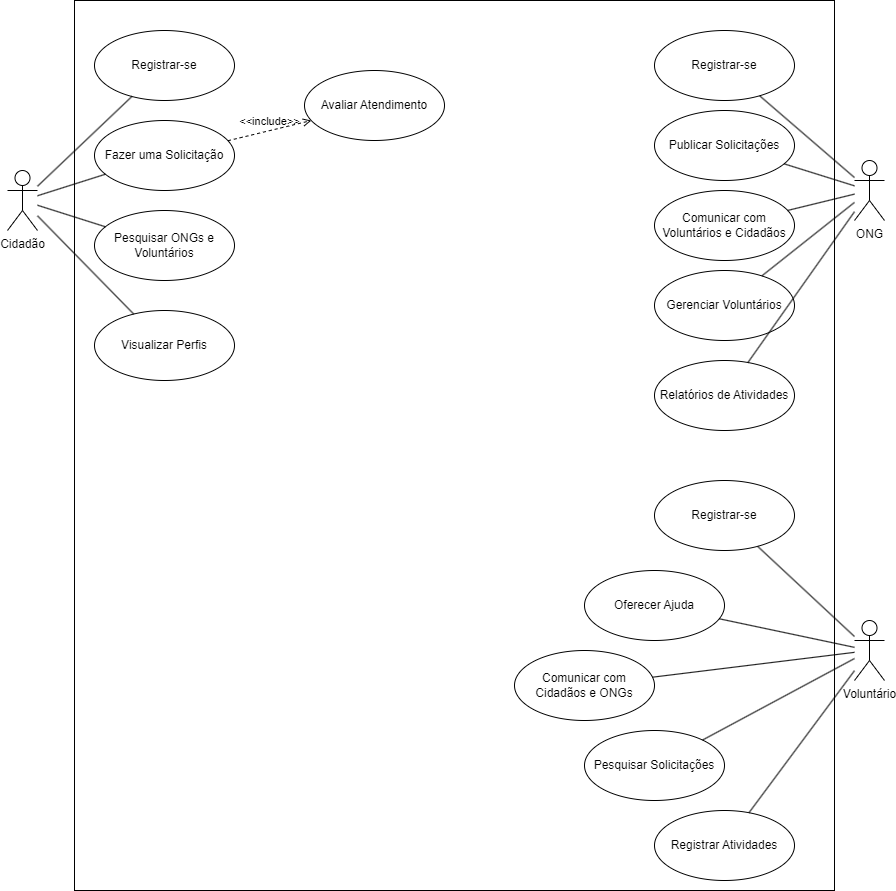

The diagram above was exported from draw.io. Its source (the exported page's mxGraphModel, read from the mxfile embedded in the PNG):
<mxGraphModel dx="880" dy="446" grid="1" gridSize="10" guides="1" tooltips="1" connect="1" arrows="1" fold="1" page="1" pageScale="1" pageWidth="827" pageHeight="1169" math="0" shadow="0">
  <root>
    <mxCell id="0" />
    <mxCell id="1" parent="0" />
    <mxCell id="6nEIMSCyheUqEFKd3A_u-1" value="" style="rounded=0;whiteSpace=wrap;html=1;" parent="1" vertex="1">
      <mxGeometry x="450" y="70" width="760" height="890" as="geometry" />
    </mxCell>
    <mxCell id="B_VOFcEk93ybIlG4uzai-1" value="Cidadão" style="shape=umlActor;verticalLabelPosition=bottom;verticalAlign=top;html=1;outlineConnect=0;" parent="1" vertex="1">
      <mxGeometry x="383" y="240" width="30" height="60" as="geometry" />
    </mxCell>
    <mxCell id="B_VOFcEk93ybIlG4uzai-2" value="Voluntário" style="shape=umlActor;verticalLabelPosition=bottom;verticalAlign=top;html=1;outlineConnect=0;" parent="1" vertex="1">
      <mxGeometry x="1230" y="690" width="30" height="60" as="geometry" />
    </mxCell>
    <mxCell id="B_VOFcEk93ybIlG4uzai-3" value="ONG" style="shape=umlActor;verticalLabelPosition=bottom;verticalAlign=top;html=1;outlineConnect=0;" parent="1" vertex="1">
      <mxGeometry x="1230" y="230" width="30" height="60" as="geometry" />
    </mxCell>
    <mxCell id="B_VOFcEk93ybIlG4uzai-5" value="Registrar-se" style="ellipse;whiteSpace=wrap;html=1;" parent="1" vertex="1">
      <mxGeometry x="470" y="100" width="140" height="70" as="geometry" />
    </mxCell>
    <mxCell id="B_VOFcEk93ybIlG4uzai-6" value="Registrar-se" style="ellipse;whiteSpace=wrap;html=1;" parent="1" vertex="1">
      <mxGeometry x="1030" y="550" width="140" height="70" as="geometry" />
    </mxCell>
    <mxCell id="B_VOFcEk93ybIlG4uzai-7" value="Registrar-se" style="ellipse;whiteSpace=wrap;html=1;" parent="1" vertex="1">
      <mxGeometry x="1030" y="100" width="140" height="70" as="geometry" />
    </mxCell>
    <mxCell id="B_VOFcEk93ybIlG4uzai-8" value="Fazer uma Solicitação" style="ellipse;whiteSpace=wrap;html=1;" parent="1" vertex="1">
      <mxGeometry x="470" y="190" width="140" height="70" as="geometry" />
    </mxCell>
    <mxCell id="B_VOFcEk93ybIlG4uzai-9" value="Pesquisar ONGs e Voluntários&lt;br&gt;" style="ellipse;whiteSpace=wrap;html=1;" parent="1" vertex="1">
      <mxGeometry x="470" y="280" width="140" height="70" as="geometry" />
    </mxCell>
    <mxCell id="B_VOFcEk93ybIlG4uzai-10" value="Visualizar Perfis" style="ellipse;whiteSpace=wrap;html=1;" parent="1" vertex="1">
      <mxGeometry x="470" y="380" width="140" height="70" as="geometry" />
    </mxCell>
    <mxCell id="B_VOFcEk93ybIlG4uzai-11" value="Avaliar Atendimento" style="ellipse;whiteSpace=wrap;html=1;" parent="1" vertex="1">
      <mxGeometry x="680" y="140" width="140" height="70" as="geometry" />
    </mxCell>
    <mxCell id="B_VOFcEk93ybIlG4uzai-12" value="Pesquisar Solicitações" style="ellipse;whiteSpace=wrap;html=1;" parent="1" vertex="1">
      <mxGeometry x="960" y="800" width="140" height="70" as="geometry" />
    </mxCell>
    <mxCell id="B_VOFcEk93ybIlG4uzai-14" value="Oferecer Ajuda" style="ellipse;whiteSpace=wrap;html=1;" parent="1" vertex="1">
      <mxGeometry x="960" y="640" width="140" height="70" as="geometry" />
    </mxCell>
    <mxCell id="B_VOFcEk93ybIlG4uzai-15" value="Comunicar com Cidadãos e ONGs" style="ellipse;whiteSpace=wrap;html=1;" parent="1" vertex="1">
      <mxGeometry x="890" y="720" width="140" height="70" as="geometry" />
    </mxCell>
    <mxCell id="B_VOFcEk93ybIlG4uzai-16" value="Registrar Atividades" style="ellipse;whiteSpace=wrap;html=1;" parent="1" vertex="1">
      <mxGeometry x="1030" y="880" width="140" height="70" as="geometry" />
    </mxCell>
    <mxCell id="B_VOFcEk93ybIlG4uzai-17" value="Publicar Solicitações" style="ellipse;whiteSpace=wrap;html=1;" parent="1" vertex="1">
      <mxGeometry x="1030" y="180" width="140" height="70" as="geometry" />
    </mxCell>
    <mxCell id="B_VOFcEk93ybIlG4uzai-18" value="Gerenciar Voluntários" style="ellipse;whiteSpace=wrap;html=1;" parent="1" vertex="1">
      <mxGeometry x="1030" y="340" width="140" height="70" as="geometry" />
    </mxCell>
    <mxCell id="B_VOFcEk93ybIlG4uzai-19" value="Comunicar com Voluntários e Cidadãos" style="ellipse;whiteSpace=wrap;html=1;" parent="1" vertex="1">
      <mxGeometry x="1030" y="260" width="140" height="70" as="geometry" />
    </mxCell>
    <mxCell id="B_VOFcEk93ybIlG4uzai-20" value="Relatórios de Atividades" style="ellipse;whiteSpace=wrap;html=1;" parent="1" vertex="1">
      <mxGeometry x="1030" y="430" width="140" height="70" as="geometry" />
    </mxCell>
    <mxCell id="B_VOFcEk93ybIlG4uzai-21" value="&amp;lt;&amp;lt;include&amp;gt;&amp;gt;" style="html=1;verticalAlign=bottom;labelBackgroundColor=none;endArrow=open;endFill=0;dashed=1;rounded=0;" parent="1" source="B_VOFcEk93ybIlG4uzai-8" target="B_VOFcEk93ybIlG4uzai-11" edge="1">
      <mxGeometry width="160" relative="1" as="geometry">
        <mxPoint x="760" y="330" as="sourcePoint" />
        <mxPoint x="920" y="330" as="targetPoint" />
      </mxGeometry>
    </mxCell>
    <mxCell id="rneaw5c7ygu44fQLwNLR-1" value="" style="endArrow=none;html=1;rounded=0;" parent="1" source="B_VOFcEk93ybIlG4uzai-7" target="B_VOFcEk93ybIlG4uzai-3" edge="1">
      <mxGeometry width="50" height="50" relative="1" as="geometry">
        <mxPoint x="890" y="300" as="sourcePoint" />
        <mxPoint x="940" y="250" as="targetPoint" />
      </mxGeometry>
    </mxCell>
    <mxCell id="rneaw5c7ygu44fQLwNLR-2" value="" style="endArrow=none;html=1;rounded=0;" parent="1" source="B_VOFcEk93ybIlG4uzai-17" target="B_VOFcEk93ybIlG4uzai-3" edge="1">
      <mxGeometry width="50" height="50" relative="1" as="geometry">
        <mxPoint x="910" y="340" as="sourcePoint" />
        <mxPoint x="960" y="290" as="targetPoint" />
      </mxGeometry>
    </mxCell>
    <mxCell id="rneaw5c7ygu44fQLwNLR-3" value="" style="endArrow=none;html=1;rounded=0;" parent="1" source="B_VOFcEk93ybIlG4uzai-19" target="B_VOFcEk93ybIlG4uzai-3" edge="1">
      <mxGeometry width="50" height="50" relative="1" as="geometry">
        <mxPoint x="850" y="340" as="sourcePoint" />
        <mxPoint x="900" y="290" as="targetPoint" />
      </mxGeometry>
    </mxCell>
    <mxCell id="rneaw5c7ygu44fQLwNLR-4" value="" style="endArrow=none;html=1;rounded=0;" parent="1" source="B_VOFcEk93ybIlG4uzai-18" target="B_VOFcEk93ybIlG4uzai-3" edge="1">
      <mxGeometry width="50" height="50" relative="1" as="geometry">
        <mxPoint x="830" y="380" as="sourcePoint" />
        <mxPoint x="880" y="330" as="targetPoint" />
      </mxGeometry>
    </mxCell>
    <mxCell id="rneaw5c7ygu44fQLwNLR-5" value="" style="endArrow=none;html=1;rounded=0;" parent="1" source="B_VOFcEk93ybIlG4uzai-20" target="B_VOFcEk93ybIlG4uzai-3" edge="1">
      <mxGeometry width="50" height="50" relative="1" as="geometry">
        <mxPoint x="820" y="430" as="sourcePoint" />
        <mxPoint x="870" y="380" as="targetPoint" />
      </mxGeometry>
    </mxCell>
    <mxCell id="rneaw5c7ygu44fQLwNLR-6" value="" style="endArrow=none;html=1;rounded=0;" parent="1" source="B_VOFcEk93ybIlG4uzai-6" target="B_VOFcEk93ybIlG4uzai-2" edge="1">
      <mxGeometry width="50" height="50" relative="1" as="geometry">
        <mxPoint x="1110" y="780" as="sourcePoint" />
        <mxPoint x="1160" y="730" as="targetPoint" />
      </mxGeometry>
    </mxCell>
    <mxCell id="rneaw5c7ygu44fQLwNLR-7" value="" style="endArrow=none;html=1;rounded=0;" parent="1" source="B_VOFcEk93ybIlG4uzai-14" target="B_VOFcEk93ybIlG4uzai-2" edge="1">
      <mxGeometry width="50" height="50" relative="1" as="geometry">
        <mxPoint x="1100" y="780" as="sourcePoint" />
        <mxPoint x="1150" y="730" as="targetPoint" />
      </mxGeometry>
    </mxCell>
    <mxCell id="rneaw5c7ygu44fQLwNLR-8" value="" style="endArrow=none;html=1;rounded=0;" parent="1" source="B_VOFcEk93ybIlG4uzai-15" target="B_VOFcEk93ybIlG4uzai-2" edge="1">
      <mxGeometry width="50" height="50" relative="1" as="geometry">
        <mxPoint x="1120" y="800" as="sourcePoint" />
        <mxPoint x="1170" y="750" as="targetPoint" />
      </mxGeometry>
    </mxCell>
    <mxCell id="rneaw5c7ygu44fQLwNLR-9" value="" style="endArrow=none;html=1;rounded=0;" parent="1" source="B_VOFcEk93ybIlG4uzai-12" target="B_VOFcEk93ybIlG4uzai-2" edge="1">
      <mxGeometry width="50" height="50" relative="1" as="geometry">
        <mxPoint x="1140" y="830" as="sourcePoint" />
        <mxPoint x="1190" y="780" as="targetPoint" />
      </mxGeometry>
    </mxCell>
    <mxCell id="rneaw5c7ygu44fQLwNLR-10" value="" style="endArrow=none;html=1;rounded=0;" parent="1" source="B_VOFcEk93ybIlG4uzai-16" target="B_VOFcEk93ybIlG4uzai-2" edge="1">
      <mxGeometry width="50" height="50" relative="1" as="geometry">
        <mxPoint x="1150" y="880" as="sourcePoint" />
        <mxPoint x="1200" y="830" as="targetPoint" />
      </mxGeometry>
    </mxCell>
    <mxCell id="rneaw5c7ygu44fQLwNLR-11" value="" style="endArrow=none;html=1;rounded=0;" parent="1" source="B_VOFcEk93ybIlG4uzai-1" target="B_VOFcEk93ybIlG4uzai-5" edge="1">
      <mxGeometry width="50" height="50" relative="1" as="geometry">
        <mxPoint x="370" y="210" as="sourcePoint" />
        <mxPoint x="420" y="160" as="targetPoint" />
      </mxGeometry>
    </mxCell>
    <mxCell id="rneaw5c7ygu44fQLwNLR-12" value="" style="endArrow=none;html=1;rounded=0;" parent="1" source="B_VOFcEk93ybIlG4uzai-1" target="B_VOFcEk93ybIlG4uzai-8" edge="1">
      <mxGeometry width="50" height="50" relative="1" as="geometry">
        <mxPoint x="380" y="410" as="sourcePoint" />
        <mxPoint x="430" y="360" as="targetPoint" />
      </mxGeometry>
    </mxCell>
    <mxCell id="rneaw5c7ygu44fQLwNLR-13" value="" style="endArrow=none;html=1;rounded=0;" parent="1" source="B_VOFcEk93ybIlG4uzai-1" target="B_VOFcEk93ybIlG4uzai-9" edge="1">
      <mxGeometry width="50" height="50" relative="1" as="geometry">
        <mxPoint x="330" y="420" as="sourcePoint" />
        <mxPoint x="380" y="370" as="targetPoint" />
      </mxGeometry>
    </mxCell>
    <mxCell id="rneaw5c7ygu44fQLwNLR-14" value="" style="endArrow=none;html=1;rounded=0;" parent="1" source="B_VOFcEk93ybIlG4uzai-1" target="B_VOFcEk93ybIlG4uzai-10" edge="1">
      <mxGeometry width="50" height="50" relative="1" as="geometry">
        <mxPoint x="400" y="440" as="sourcePoint" />
        <mxPoint x="450" y="390" as="targetPoint" />
      </mxGeometry>
    </mxCell>
  </root>
</mxGraphModel>